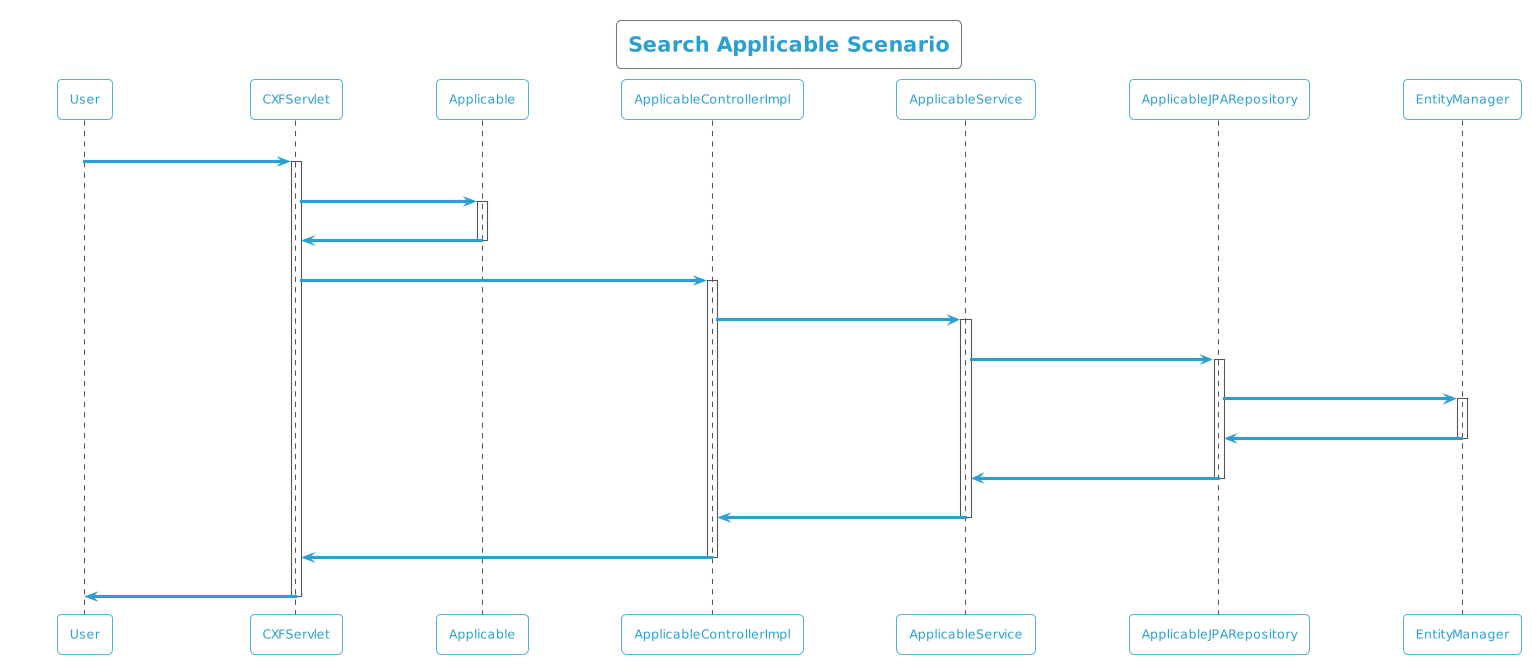

The diagram above was rendered by PlantUML. Its source (embedded in the PNG):
@startuml
!theme cyborg-outline
title Search Applicable Scenario
participant User
User -> CXFServlet: GET, Applicable
activate CXFServlet
CXFServlet -> Applicable: << search >>
activate Applicable
Applicable -> CXFServlet: << instance >>
deactivate Applicable
CXFServlet -> ApplicableControllerImpl: search(:Applicable)
activate ApplicableControllerImpl
ApplicableControllerImpl -> ApplicableService: search(:Applicable)
activate ApplicableService
ApplicableService -> ApplicableJPARepository: search(:Applicable)
activate ApplicableJPARepository
ApplicableJPARepository -> EntityManager: response(:Applicable)
activate EntityManager
EntityManager -> ApplicableJPARepository: << persisted Applicable >>
deactivate EntityManager
ApplicableJPARepository -> ApplicableService: << persisted Applicable >>
deactivate ApplicableJPARepository
ApplicableService -> ApplicableControllerImpl: << persisted Applicable >>
deactivate ApplicableService
ApplicableControllerImpl -> CXFServlet: << persisted Applicable >>
deactivate ApplicableControllerImpl
CXFServlet -> User: marshalled Applicable XML
deactivate CXFServlet
@enduml